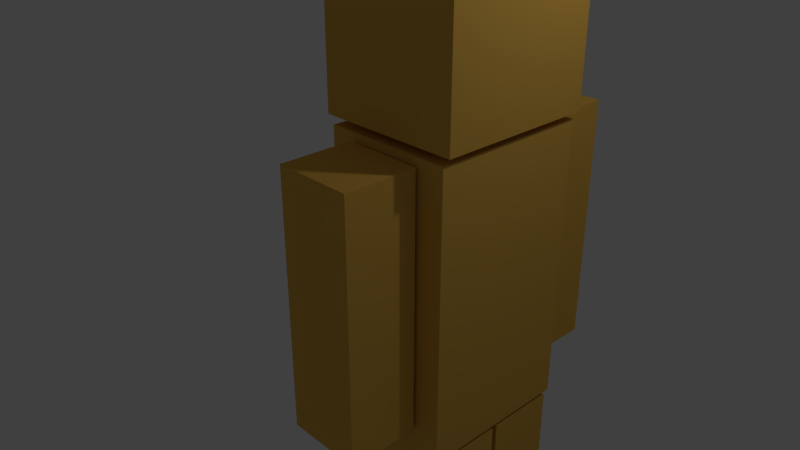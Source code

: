 # Source: bon3.blend  (saved by Blender 2.78.0; exported with 4.5.12 LTS)
import bpy
from mathutils import Matrix  # noqa: F401  (used for matrix-valued properties, if any)

bpy.ops.wm.read_factory_settings(use_empty=True)
scene = bpy.context.scene
scene.name = 'Scene'

# ---- collections
col_collection_1 = bpy.data.collections.new('Collection 1'); scene.collection.children.link(col_collection_1)

# ---- materials (node trees are filled in below, after node groups)
mat_material = bpy.data.materials.new('Material')
mat_material.alpha_threshold = 0.0
mat_material.use_transparent_shadow = False
mat_material.diffuse_color = (0.8, 0.4645, 0.08516, 1.0)
mat_material.roughness = 0.5
mat_material.line_color = (0.0, 0.0, 0.0, 1.0)

# ---- material node trees

# ---- world
world_world = bpy.data.worlds.new('World'); scene.world = world_world
world_world.color = (0.05088, 0.05088, 0.05088)
world_world.use_sun_shadow = False
world_world.sun_shadow_jitter_overblur = 0.0
world_world.cycles.sampling_method = 'MANUAL'

# ---- cameras
cam_camera = bpy.data.cameras.new('Camera')
cam_camera.clip_end = 100.0
cam_camera.lens = 35.0
cam_camera.sensor_width = 32.0
cam_camera.sensor_height = 18.0
cam_camera.ortho_scale = 7.314
cam_camera.dof.focus_distance = 0.0
cam_camera.dof.aperture_fstop = 128.0

# ---- lights
light_lamp = bpy.data.lights.new('Lamp', 'POINT')
light_lamp.transmission_factor = 0.0
light_lamp.cutoff_distance = 30.0
light_lamp.energy = 100.0
light_lamp.shadow_buffer_clip_start = 1.001
light_lamp.shadow_soft_size = 0.1
light_lamp.shadow_maximum_resolution = 0.006
light_lamp.use_absolute_resolution = True

# ---- meshes
me_cube_003 = bpy.data.meshes.new('Cube.003')
me_cube_003.from_pydata([(0.486, -1.526, 1.964), (0.486, -2.426, 1.964), (-0.486, -2.426, 1.964), (-0.486, -1.526, 1.964), (0.486, -1.526, 5.164), (0.486, -2.426, 5.164), (-0.486, -2.426, 5.164), (-0.486, -1.526, 5.164), (0.486, 1.477, 1.964), (0.486, 0.5768, 1.964), (-0.486, 0.5768, 1.964), (-0.486, 1.477, 1.964), (0.486, 1.477, 5.164), (0.486, 0.5768, 5.164), (-0.486, 0.5768, 5.164), (-0.486, 1.477, 5.164), (0.81, 0.45, -1.6), (0.81, -0.45, -1.6), (-0.81, -0.45, -1.6), (-0.81, 0.45, -1.6), (0.81, 0.45, 1.6), (0.81, -0.45, 1.6), (-0.81, -0.45, 1.6), (-0.81, 0.45, 1.6), (0.81, -0.5199, -1.6), (0.81, -1.42, -1.6), (-0.81, -1.42, -1.6), (-0.81, -0.5199, -1.6), (0.81, -0.5199, 1.6), (0.81, -1.42, 1.6), (-0.81, -1.42, 1.6), (-0.81, -0.5199, 1.6), (0.81, 0.5196, 1.649), (0.81, -1.48, 1.649), (-0.81, -1.48, 1.649), (-0.81, 0.5196, 1.649), (0.81, 0.5196, 5.249), (0.81, -1.48, 5.249), (-0.81, -1.48, 5.249), (-0.81, 0.5196, 5.249), (0.891, 0.5196, 5.35), (0.891, -1.48, 5.35), (-0.891, -1.48, 5.35), (-0.891, 0.5196, 5.35), (0.891, 0.5196, 7.35), (0.891, -1.48, 7.35), (-0.891, -1.48, 7.35), (-0.891, 0.5196, 7.35)], [], [(0, 1, 2, 3), (4, 7, 6, 5), (0, 4, 5, 1), (1, 5, 6, 2), (2, 6, 7, 3), (4, 0, 3, 7), (8, 9, 10, 11), (12, 15, 14, 13), (8, 12, 13, 9), (9, 13, 14, 10), (10, 14, 15, 11), (12, 8, 11, 15), (16, 17, 18, 19), (20, 23, 22, 21), (16, 20, 21, 17), (17, 21, 22, 18), (18, 22, 23, 19), (20, 16, 19, 23), (24, 25, 26, 27), (28, 31, 30, 29), (24, 28, 29, 25), (25, 29, 30, 26), (26, 30, 31, 27), (28, 24, 27, 31), (32, 33, 34, 35), (36, 39, 38, 37), (32, 36, 37, 33), (33, 37, 38, 34), (34, 38, 39, 35), (36, 32, 35, 39), (40, 41, 42, 43), (44, 47, 46, 45), (40, 44, 45, 41), (41, 45, 46, 42), (42, 46, 47, 43), (44, 40, 43, 47)])
me_cube_003.materials.append(mat_material)
me_cube_003.use_remesh_preserve_volume = False
me_cube_003.use_remesh_preserve_attributes = False
me_cube_003.use_mirror_vertex_groups = False
me_cube_003.update()
arm_armature = bpy.data.armatures.new('Armature')  # bones are not reproduced

# ---- objects
ob_armature = bpy.data.objects.new('Armature', arm_armature)
ob_cube_003 = bpy.data.objects.new('Cube.003', me_cube_003)
ob_lamp = bpy.data.objects.new('Lamp', light_lamp)
ob_camera = bpy.data.objects.new('Camera', cam_camera)

# ---- transforms, parenting, visibility, modifiers, constraints
ob_armature.location = (0.3464, -2.384e-07, 0.8707)
ob_armature.lineart.crease_threshold = 0.0
ob_cube_003.parent = ob_armature
ob_cube_003.matrix_parent_inverse = Matrix(((1.0, 0.0, 0.0, -0.3464), (0.0, 1.0, 0.0, 2.384e-07), (0.0, 0.0, 1.0, -0.8707), (0.0, 0.0, 0.0, 1.0)))
ob_cube_003.location = (0.366, 0.4804, -3.084)
ob_cube_003.lock_rotations_4d = False
ob_cube_003.empty_display_type = 'ARROWS'
ob_cube_003.lineart.crease_threshold = 0.0
_vg = ob_cube_003.vertex_groups.new(name='bTrunk')
_vg.add([32, 33, 34, 35, 36, 37, 38, 39], 1.0, 'REPLACE')
_vg = ob_cube_003.vertex_groups.new(name='bHead')
_vg.add([40, 41, 42, 43, 44, 45, 46, 47], 1.0, 'REPLACE')
_vg = ob_cube_003.vertex_groups.new(name='bArmLeft')
_vg.add([8, 9, 10, 11, 12, 13, 14, 15], 1.0, 'REPLACE')
_vg = ob_cube_003.vertex_groups.new(name='bArmRight')
_vg.add([0, 1, 2, 3, 4, 5, 6, 7], 1.0, 'REPLACE')
_vg = ob_cube_003.vertex_groups.new(name='bLegRight')
_vg.add([24, 25, 26, 27, 28, 29, 30, 31], 1.0, 'REPLACE')
_vg = ob_cube_003.vertex_groups.new(name='bLegLeft')
_vg.add([16, 17, 18, 19, 20, 21, 22, 23], 1.0, 'REPLACE')
_m = ob_cube_003.modifiers.new('Armature', 'ARMATURE')
_m.object = ob_armature
ob_lamp.location = (3.668, 1.005, 5.904)
ob_lamp.rotation_euler = (0.6503, 0.05522, 1.866)
ob_lamp.scale = (0.9839, 0.887, 0.939)
ob_lamp.lock_rotations_4d = False
ob_lamp.empty_display_type = 'ARROWS'
ob_lamp.color = (0.0, 0.0, 0.0, 0.0)
ob_lamp.lineart.crease_threshold = 0.0
ob_camera.location = (6.426, -6.508, 5.344)
ob_camera.rotation_euler = (1.109, 0.0, 0.8149)
ob_camera.scale = (0.9106, 0.9801, 0.9193)
ob_camera.lock_rotations_4d = False
ob_camera.empty_display_type = 'ARROWS'
ob_camera.color = (0.0, 0.0, 0.0, 0.0)
ob_camera.display_type = 'WIRE'
ob_camera.lineart.crease_threshold = 0.0

# ---- collection membership
col_collection_1.objects.link(ob_armature)
col_collection_1.objects.link(ob_cube_003)
col_collection_1.objects.link(ob_lamp)
col_collection_1.objects.link(ob_camera)

# ---- scene / render settings (as saved in the file)
scene.camera = ob_camera
scene.frame_start = 1; scene.frame_end = 80; scene.frame_set(0)
scene.render.engine = 'BLENDER_EEVEE_NEXT'
scene.render.resolution_percentage = 50
scene.render.dither_intensity = 0.0
scene.cycles.use_denoising = False
scene.cycles.samples = 128
scene.cycles.sampling_pattern = 'TABULATED_SOBOL'
scene.cycles.light_sampling_threshold = 0.0
scene.cycles.use_adaptive_sampling = False
scene.cycles.use_light_tree = False
scene.cycles.blur_glossy = 0.0
scene.cycles.sample_clamp_indirect = 0.0
scene.view_settings.view_transform = 'Standard'
bpy.context.view_layer.update()
